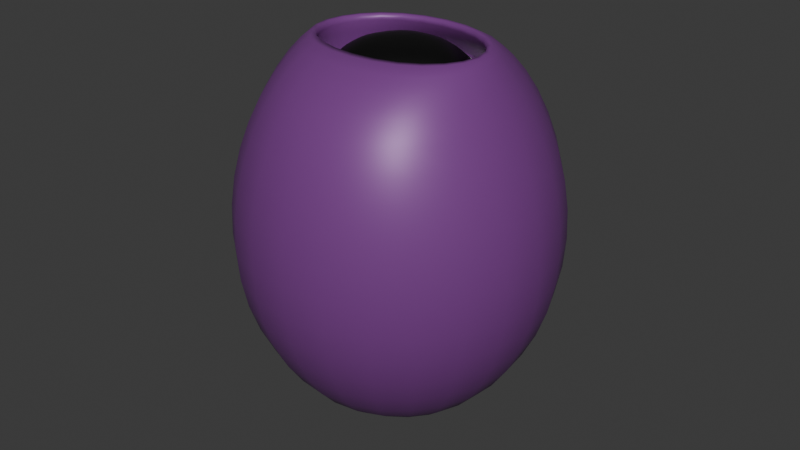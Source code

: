 # Source: grape_single_eye.blend  (saved by Blender 5.2.44; exported with 4.5.12 LTS)
import bpy
from mathutils import Matrix  # noqa: F401  (used for matrix-valued properties, if any)

bpy.ops.wm.read_factory_settings(use_empty=True)
scene = bpy.context.scene
scene.name = 'Scene'

# ---- collections
col_collection = bpy.data.collections.new('Collection'); scene.collection.children.link(col_collection)

# ---- materials (node trees are filled in below, after node groups)
mat_material_003 = bpy.data.materials.new('Material.003')
mat_material_003.alpha_threshold = 0.0
mat_material_003.use_backface_culling_lightprobe_volume = False
mat_material_003.roughness = 0.5
mat_material_003.line_color = (0.0, 0.0, 0.0, 1.0)
mat_material_001 = bpy.data.materials.new('Material.001')
mat_material_002 = bpy.data.materials.new('Material.002')
mat_material_004 = bpy.data.materials.new('Material.004')
mat_material_004.alpha_threshold = 0.0
mat_material_004.use_backface_culling_lightprobe_volume = False
mat_material_004.roughness = 0.5
mat_material_004.line_color = (0.0, 0.0, 0.0, 1.0)

# ---- material node trees
mat_material_003.use_nodes = True; mat_material_003.node_tree.nodes.clear()
_N = mat_material_003.node_tree.nodes; _L = mat_material_003.node_tree.links
n0 = _N.new('ShaderNodeOutputMaterial'); n0.name = 'Material Output'; n0.location = (300, 300)
n1 = _N.new('ShaderNodeBsdfPrincipled'); n1.name = 'Principled BSDF'; n1.location = (10, 300)
n1.inputs[0].default_value = (0.2051, 0.05286, 0.2623, 1.0)
n1.inputs[1].default_value = 0.1141
n1.inputs[2].default_value = 0.4457
n1.inputs[3].default_value = 1.45
_L.new(n1.outputs[0], n0.inputs[0])
n0.is_active_output = True
mat_material_001.use_nodes = True; mat_material_001.node_tree.nodes.clear()
_N = mat_material_001.node_tree.nodes; _L = mat_material_001.node_tree.links
n0 = _N.new('ShaderNodeBsdfPrincipled'); n0.name = 'Principled BSDF'; n0.location = (-200, 100)
n0.inputs[0].default_value = (0.0, 0.0, 0.0, 1.0)
n0.inputs[10].default_value = 0.005
n1 = _N.new('ShaderNodeOutputMaterial'); n1.name = 'Material Output'; n1.location = (200, 100)
_L.new(n0.outputs[0], n1.inputs[0])
n1.is_active_output = True
mat_material_002.use_nodes = True; mat_material_002.node_tree.nodes.clear()
_N = mat_material_002.node_tree.nodes; _L = mat_material_002.node_tree.links
n0 = _N.new('ShaderNodeBsdfPrincipled'); n0.name = 'Principled BSDF'; n0.location = (-200, 100)
n0.inputs[10].default_value = 0.005
n1 = _N.new('ShaderNodeOutputMaterial'); n1.name = 'Material Output'; n1.location = (200, 100)
_L.new(n0.outputs[0], n1.inputs[0])
n1.is_active_output = True
mat_material_004.use_nodes = True; mat_material_004.node_tree.nodes.clear()
_N = mat_material_004.node_tree.nodes; _L = mat_material_004.node_tree.links
n0 = _N.new('ShaderNodeOutputMaterial'); n0.name = 'Material Output'; n0.location = (300, 300)
n1 = _N.new('ShaderNodeBsdfPrincipled'); n1.name = 'Principled BSDF'; n1.location = (10, 300)
n1.inputs[0].default_value = (1.0, 0.5074, 0.9603, 1.0)
n1.inputs[1].default_value = 0.1141
n1.inputs[2].default_value = 0.4457
n1.inputs[3].default_value = 1.45
_L.new(n1.outputs[0], n0.inputs[0])
n0.is_active_output = True

# ---- world
world_world = bpy.data.worlds.new('World'); scene.world = world_world
world_world.use_nodes = True; world_world.node_tree.nodes.clear()
_N = world_world.node_tree.nodes; _L = world_world.node_tree.links
n0 = _N.new('ShaderNodeOutputWorld'); n0.name = 'World Output'; n0.location = (300, 300)
n1 = _N.new('ShaderNodeBackground'); n1.name = 'Background'; n1.location = (10, 300)
n1.inputs[0].default_value = (0.05088, 0.05088, 0.05088, 1.0)
_L.new(n1.outputs[0], n0.inputs[0])
n0.is_active_output = True
world_world.color = (0.05088, 0.05088, 0.05088)
world_world.sun_shadow_jitter_overblur = 0.0

# ---- meshes
me_sphere = bpy.data.meshes.new('Sphere')
me_sphere.from_pydata([(-0.2896, 0.003812, 1.043), (-1.162, 6.377e-08, -0.4655), (-0.7184, 6.377e-08, -1.077), (3.051e-08, 6.632e-08, -1.31), (-0.1415, 0.2527, 1.043), (-0.5812, 1.007, 0.2899), (-0.5812, 1.007, -0.4655), (-0.3592, 0.6222, -1.077), (0.1481, 0.2489, 1.043), (0.5812, 1.007, 0.2899), (0.5812, 1.007, -0.4655), (0.3592, 0.6222, -1.077), (0.2896, -0.003812, 1.043), (1.162, -8.193e-08, 0.2899), (1.162, -8.193e-08, -0.4655), (0.7184, -8.193e-08, -1.077), (0.1415, -0.2527, 1.043), (0.5812, -1.007, 0.2899), (0.5812, -1.007, -0.4655), (0.3592, -0.6222, -1.077), (-0.1481, -0.2489, 1.043), (-0.5812, -1.007, 0.2899), (-0.5812, -1.007, -0.4655), (-0.3592, -0.6222, -1.077), (-1.162, 4.28e-07, 0.2899), (-0.4282, 0.7416, 0.8928), (-0.7895, 6.377e-08, 0.8968), (0.4282, 0.7416, 0.8928), (0.7895, -8.193e-08, 0.8968), (0.4282, -0.7416, 0.8928), (-0.4282, -0.7416, 0.8928), (-0.3207, 0.5843, 0.759), (-0.6414, -9.076e-09, 0.759), (0.3207, 0.5843, 0.759), (0.6414, -9.076e-09, 0.759), (0.3207, -0.5843, 0.759), (-0.3207, -0.5843, 0.759), (-0.4887, -0.002457, 0.8661), (-0.2465, 0.422, 0.8661), (0.2422, 0.4245, 0.8661), (0.4887, 0.002457, 0.8661), (0.2465, -0.422, 0.8661), (-0.2422, -0.4245, 0.8661), (-0.538, 2.735e-08, 1.126), (-0.2911, 0.2441, 1.141), (0.2911, 0.2441, 1.141), (0.538, -9.076e-09, 1.126), (0.2911, -0.2441, 1.141), (-0.2911, -0.2441, 1.141)], [], [(1, 24, 5, 6), (2, 1, 6, 7), (24, 26, 25, 5), (3, 2, 7), (3, 7, 11), (6, 5, 9, 10), (7, 6, 10, 11), (5, 25, 27, 9), (3, 11, 15), (10, 9, 13, 14), (11, 10, 14, 15), (9, 27, 28, 13), (3, 15, 19), (14, 13, 17, 18), (15, 14, 18, 19), (13, 28, 29, 17), (3, 19, 23), (18, 17, 21, 22), (19, 18, 22, 23), (17, 29, 30, 21), (3, 23, 2), (22, 21, 24, 1), (23, 22, 1, 2), (21, 30, 26, 24), (4, 0, 20, 16, 12, 8), (43, 44, 25, 26), (44, 45, 27, 25), (45, 46, 28, 27), (46, 47, 29, 28), (47, 48, 30, 29), (48, 43, 26, 30), (37, 38, 31, 32), (38, 39, 33, 31), (39, 40, 34, 33), (40, 41, 35, 34), (41, 42, 36, 35), (42, 37, 32, 36), (20, 0, 37, 42), (16, 20, 42, 41), (12, 16, 41, 40), (8, 12, 40, 39), (4, 8, 39, 38), (0, 4, 38, 37), (36, 32, 43, 48), (35, 36, 48, 47), (34, 35, 47, 46), (33, 34, 46, 45), (31, 33, 45, 44), (32, 31, 44, 43)])
me_sphere.polygons.foreach_set('use_smooth', [True] * 49)
me_sphere.polygons.foreach_set('material_index', [0, 0, 0, 0, 0, 0, 0, 0, 0, 0, 0, 0, 0, 0, 0, 0, 0, 0, 0, 0, 0, 0, 0, 0, 1, 0, 0, 0, 0, 0, 0, 2, 2, 2, 2, 2, 2, 1, 1, 1, 1, 1, 1, 0, 0, 0, 0, 0, 0])
_k = {(31, 32): 1.0, (31, 33): 1.0, (33, 34): 1.0, (34, 35): 1.0, (35, 36): 1.0, (32, 36): 1.0}
me_sphere.attributes.new('crease_edge', 'FLOAT', 'EDGE').data.foreach_set('value', [_k.get((min(e.vertices), max(e.vertices)), 0.0) for e in me_sphere.edges])
_uv = me_sphere.uv_layers.new(name='UVMap')
_uv.uv.foreach_set('vector', [0.6667, 0.4, 0.6667, 0.6, 0.5, 0.6, 0.5, 0.4, 0.6667, 0.2, 0.6667, 0.4, 0.5, 0.4, 0.5, 0.2, 0.6667, 0.6, 0.6667, 0.8, 0.5, 0.8, 0.5, 0.6, 0.5833, 0.0, 0.6667, 0.2, 0.5, 0.2, 0.4167, 0.0, 0.5, 0.2, 0.3333, 0.2, 0.5, 0.4, 0.5, 0.6, 0.3333, 0.6, 0.3333, 0.4, 0.5, 0.2, 0.5, 0.4, 0.3333, 0.4, 0.3333, 0.2, 0.5, 0.6, 0.5, 0.8, 0.3333, 0.8, 0.3333, 0.6, 0.25, 0.0, 0.3333, 0.2, 0.1667, 0.2, 0.3333, 0.4, 0.3333, 0.6, 0.1667, 0.6, 0.1667, 0.4, 0.3333, 0.2, 0.3333, 0.4, 0.1667, 0.4, 0.1667, 0.2, 0.3333, 0.6, 0.3333, 0.8, 0.1667, 0.8, 0.1667, 0.6, 0.08333, 0.0, 0.1667, 0.2, 0.0, 0.2, 0.1667, 0.4, 0.1667, 0.6, 0.0, 0.6, 0.0, 0.4, 0.1667, 0.2, 0.1667, 0.4, 0.0, 0.4, 0.0, 0.2, 0.1667, 0.6, 0.1667, 0.8, 0.0, 0.8, 0.0, 0.6, 0.9167, 0.0, 1.0, 0.2, 0.8333, 0.2, 1.0, 0.4, 1.0, 0.6, 0.8333, 0.6, 0.8333, 0.4, 1.0, 0.2, 1.0, 0.4, 0.8333, 0.4, 0.8333, 0.2, 1.0, 0.6, 1.0, 0.8, 0.8333, 0.8, 0.8333, 0.6, 0.75, 0.0, 0.8333, 0.2, 0.6667, 0.2, 0.8333, 0.4, 0.8333, 0.6, 0.6667, 0.6, 0.6667, 0.4, 0.8333, 0.2, 0.8333, 0.4, 0.6667, 0.4, 0.6667, 0.2, 0.8333, 0.6, 0.8333, 0.8, 0.6667, 0.8, 0.6667, 0.6, 0.4537, 0.8, 0.5069, 0.8, 0.4777, 0.8, 0.3556, 0.8, 0.3265, 0.8, 0.3796, 0.8, 0.6258, 0.8, 0.4884, 0.8, 0.5, 0.8, 0.6667, 0.8, 0.4884, 0.8, 0.3449, 0.8, 0.3333, 0.8, 0.5, 0.8, 0.3449, 0.8, 0.2075, 0.8, 0.1667, 0.8, 0.3333, 0.8, 0.2075, 0.8, 0.1283, 0.8, 0.0, 0.8, 0.1667, 0.8, 0.1283, 0.8, 0.7051, 0.8, 0.8333, 0.8, 0.0, 0.8, 0.7051, 0.8, 0.6258, 0.8, 0.6667, 0.8, 0.8333, 0.8, 0.5606, 0.8, 0.4696, 0.8, 0.4768, 0.8, 0.585, 0.8, 0.4696, 0.8, 0.3637, 0.8, 0.3565, 0.8, 0.4768, 0.8, 0.3637, 0.8, 0.2727, 0.8, 0.2484, 0.8, 0.3565, 0.8, 0.2727, 0.8, 0.2874, 0.8, 0.2565, 0.8, 0.2484, 0.8, 0.2874, 0.8, 0.5459, 0.8, 0.5768, 0.8, 0.2565, 0.8, 0.5459, 0.8, 0.5606, 0.8, 0.585, 0.8, 0.5768, 0.8, 0.4777, 0.8, 0.5069, 0.8, 0.5606, 0.8, 0.5459, 0.8, 0.3556, 0.8, 0.4777, 0.8, 0.5459, 0.8, 0.2874, 0.8, 0.3265, 0.8, 0.3556, 0.8, 0.2874, 0.8, 0.2727, 0.8, 0.3796, 0.8, 0.3265, 0.8, 0.2727, 0.8, 0.3637, 0.8, 0.4537, 0.8, 0.3796, 0.8, 0.3637, 0.8, 0.4696, 0.8, 0.5069, 0.8, 0.4537, 0.8, 0.4696, 0.8, 0.5606, 0.8, 0.5768, 0.8, 0.585, 0.8, 0.6258, 0.8, 0.7051, 0.8, 0.2565, 0.8, 0.5768, 0.8, 0.7051, 0.8, 0.1283, 0.8, 0.2484, 0.8, 0.2565, 0.8, 0.1283, 0.8, 0.2075, 0.8, 0.3565, 0.8, 0.2484, 0.8, 0.2075, 0.8, 0.3449, 0.8, 0.4768, 0.8, 0.3565, 0.8, 0.3449, 0.8, 0.4884, 0.8, 0.585, 0.8, 0.4768, 0.8, 0.4884, 0.8, 0.6258, 0.8])
me_sphere.materials.append(mat_material_003)
me_sphere.materials.append(mat_material_001)
me_sphere.materials.append(mat_material_002)
me_sphere.materials.append(mat_material_004)
me_sphere.update()
arm_armature = bpy.data.armatures.new('Armature')  # bones are not reproduced

# ---- objects
ob_sphere = bpy.data.objects.new('Sphere', me_sphere)
ob_armature = bpy.data.objects.new('Armature', arm_armature)

# ---- transforms, parenting, visibility, modifiers, constraints
ob_sphere.parent = ob_armature
ob_sphere.location = (0.0, 0.0, 0.5329)
ob_sphere.scale = (0.5398, 0.5398, 0.5398)
_vg = ob_sphere.vertex_groups.new(name='Bone')
for _i, _w in zip([2, 3, 7, 11, 15, 19, 23], [0.06677, 0.5, 0.06677, 0.06677, 0.06677, 0.06677, 0.06677]): _vg.add([_i], _w, 'REPLACE')
_vg = ob_sphere.vertex_groups.new(name='Bone.001')
for _i, _w in zip([1, 2, 3, 5, 6, 7, 9, 10, 11, 13, 14, 15, 17, 18, 19, 21, 22, 23, 24], [0.2031, 0.7043, 0.5, 0.06733, 0.2031, 0.7043, 0.06733, 0.2031, 0.7043, 0.06733, 0.2031, 0.7043, 0.06733, 0.2031, 0.7043, 0.06733, 0.2031, 0.7043, 0.06733]): _vg.add([_i], _w, 'REPLACE')
_vg = ob_sphere.vertex_groups.new(name='Bone.002')
for _i, _w in zip([0, 1, 2, 4, 5, 6, 7, 8, 9, 10, 11, 12, 13, 14, 15, 16, 17, 18, 19, 20, 21, 22, 23, 24, 25, 26, 27, 28, 29, 30, 31, 32, 33, 34, 35, 36, 37, 38, 39, 40, 41, 42, 43, 44, 45, 46, 47, 48], [0.2073, 0.7039, 0.2073, 0.2073, 0.7039, 0.7039, 0.2073, 0.2073, 0.7039, 0.7039, 0.2073, 0.2073, 0.7039, 0.7039, 0.2073, 0.2073, 0.7039, 0.7039, 0.2073, 0.2073, 0.7039, 0.7039, 0.2073, 0.7039, 0.2073, 0.2073, 0.2073, 0.2073, 0.2073, 0.2073, 0.2073, 0.2073, 0.2073, 0.2073, 0.2073, 0.2073, 0.2073, 0.2073, 0.2073, 0.2073, 0.2073, 0.2073, 0.2073, 0.2073, 0.2073, 0.2073, 0.2073, 0.2073]): _vg.add([_i], _w, 'REPLACE')
_vg = ob_sphere.vertex_groups.new(name='Bone.003')
for _i, _w in zip([0, 1, 4, 5, 6, 8, 9, 10, 12, 13, 14, 16, 17, 18, 20, 21, 22, 24, 25, 26, 27, 28, 29, 30, 31, 32, 33, 34, 35, 36, 37, 38, 39, 40, 41, 42, 43, 44, 45, 46, 47, 48], [0.771, 0.07371, 0.771, 0.2224, 0.07371, 0.771, 0.2224, 0.07371, 0.771, 0.2224, 0.07371, 0.771, 0.2224, 0.07371, 0.771, 0.2224, 0.07371, 0.2224, 0.771, 0.771, 0.771, 0.771, 0.771, 0.771, 0.771, 0.771, 0.771, 0.771, 0.771, 0.771, 0.771, 0.771, 0.771, 0.771, 0.771, 0.771, 0.771, 0.771, 0.771, 0.771, 0.771, 0.771]): _vg.add([_i], _w, 'REPLACE')
_m = ob_sphere.modifiers.new('Armature', 'ARMATURE')
_m.object = ob_armature
_m = ob_sphere.modifiers.new('Subdivision', 'SUBSURF')
ob_armature.location = (0.0, 0.0, 0.0)
ob_armature.show_in_front = True

# ---- collection membership
col_collection.objects.link(ob_sphere)
col_collection.objects.link(ob_armature)

# ---- scene / render settings (as saved in the file)
scene.frame_start = 1; scene.frame_end = 250; scene.frame_set(1)
scene.render.engine = 'BLENDER_EEVEE_NEXT'
scene.render.bake_bias = 0.0
scene.render.bake_samples = 0
scene.eevee.fast_gi_thickness_far = 0.0
bpy.context.view_layer.update()

# ---- added for rendering (the .blend has no active camera and no usable light): camera, sun
cam_auto = bpy.data.cameras.new('AutoCamera')
cam_auto.lens = 50.0
cam_auto.sensor_width = 36.0
cam_auto.clip_end = 1000.0
ob_auto_camera = bpy.data.objects.new('AutoCamera', cam_auto)
scene.collection.objects.link(ob_auto_camera)
ob_auto_camera.location = (1.96429, -2.35715, 2.05868)
ob_auto_camera.rotation_euler = (1.09748, -7.21219e-08, 0.694738)
scene.camera = ob_auto_camera
light_auto_sun = bpy.data.lights.new('AutoSun', 'SUN')
light_auto_sun.energy = 3.0
light_auto_sun.angle = 0.0523599
ob_auto_sun = bpy.data.objects.new('AutoSun', light_auto_sun)
scene.collection.objects.link(ob_auto_sun)
ob_auto_sun.rotation_euler = (0.872665, 0.174533, 0.523599)
bpy.context.view_layer.update()

